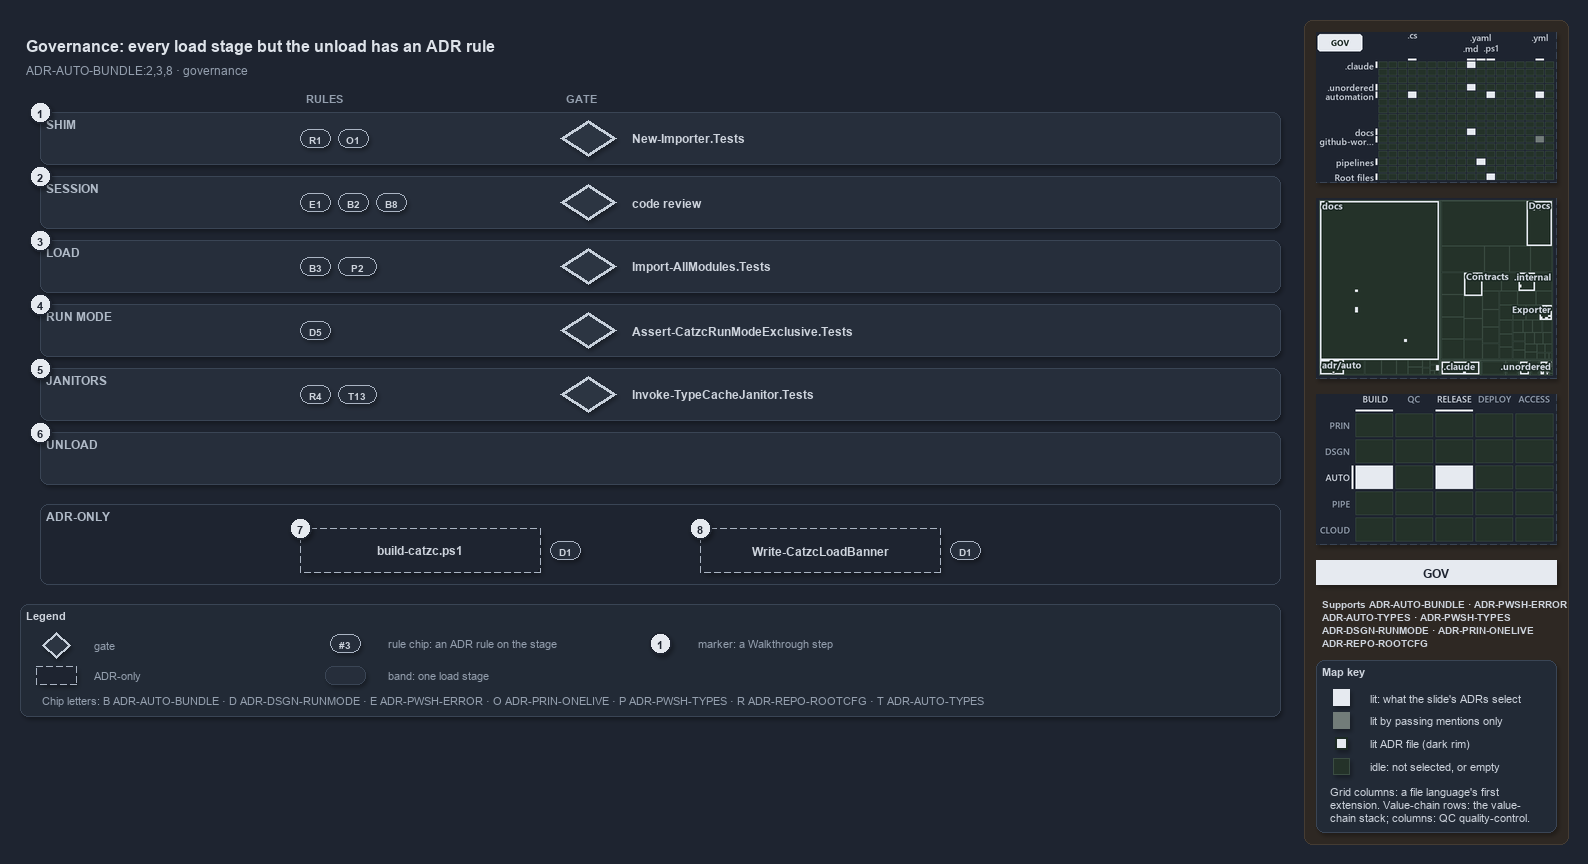

The diagram above was exported from draw.io. Its source (the exported page's mxGraphModel, read from the mxfile embedded in the PNG):
<mxGraphModel dx="1024" dy="768" grid="0" gridSize="10" guides="1" tooltips="1" connect="1" arrows="1" fold="1" page="1" pageScale="1" pageWidth="1572" pageHeight="720" background="#1E2430" math="0" shadow="1">
  <root>
    <mxCell id="0" />
    <mxCell id="1" parent="0" />
    <mxCell id="sidebar-bg" value="" style="rounded=1;arcSize=2;html=1;fillColor=#2E2823;strokeColor=#453C33;shadow=0;" vertex="1" parent="1">
      <mxGeometry x="1304" y="4" width="264" height="824" as="geometry" />
    </mxCell>
    <mxCell id="title" value="Governance: every load stage but the unload has an ADR rule" style="text;html=1;align=left;verticalAlign=middle;fontSize=16;fontStyle=1;fontColor=#DDE2E9;" vertex="1" parent="1">
      <mxGeometry x="20" y="14" width="1260" height="30" as="geometry" />
    </mxCell>
    <mxCell id="subtitle" value="ADR-AUTO-BUNDLE:2,3,8 &amp;#183; governance" style="text;html=1;align=left;verticalAlign=middle;fontSize=12;fontColor=#949FAE;" vertex="1" parent="1">
      <mxGeometry x="20" y="44" width="1240" height="20" as="geometry" />
    </mxCell>
    <mxCell id="head-rule" value="RULES" style="text;html=1;align=left;verticalAlign=middle;fontSize=11;fontStyle=1;fontColor=#949FAE;" vertex="1" parent="1">
      <mxGeometry x="300" y="72" width="120" height="18" as="geometry" />
    </mxCell>
    <mxCell id="head-gate" value="GATE" style="text;html=1;align=left;verticalAlign=middle;fontSize=11;fontStyle=1;fontColor=#949FAE;" vertex="1" parent="1">
      <mxGeometry x="560" y="72" width="120" height="18" as="geometry" />
    </mxCell>
    <mxCell id="band-shim" value="SHIM" style="rounded=1;html=1;arcSize=3;fillColor=#262E3B;strokeColor=#3A4555;verticalAlign=top;align=left;spacingLeft=24;fontStyle=1;fontSize=12;fontColor=#B0BAC7;" vertex="1" parent="1">
      <mxGeometry x="40" y="96" width="1240" height="52" as="geometry" />
    </mxCell>
    <mxCell id="chip-shim-R1" value="R1" style="rounded=1;arcSize=50;whiteSpace=wrap;html=1;fillColor=#262E3B;strokeColor=#AAB4C3;fontColor=#CDD3DC;fontStyle=1;fontSize=10.5;" vertex="1" parent="1">
      <mxGeometry x="300" y="113" width="30" height="18" as="geometry" />
    </mxCell>
    <mxCell id="chip-shim-O1" value="O1" style="rounded=1;arcSize=50;whiteSpace=wrap;html=1;fillColor=#262E3B;strokeColor=#AAB4C3;fontColor=#CDD3DC;fontStyle=1;fontSize=10.5;" vertex="1" parent="1">
      <mxGeometry x="338" y="113" width="30" height="18" as="geometry" />
    </mxCell>
    <mxCell id="gate-shim" value="" style="rhombus;whiteSpace=wrap;html=1;fillColor=#2C3542;strokeColor=#C7D0DB;strokeWidth=3;fontSize=12;fontColor=#CDD3DC;" vertex="1" parent="1">
      <mxGeometry x="560" y="104" width="56" height="36" as="geometry" />
    </mxCell>
    <mxCell id="gate-shim-name" value="&lt;b&gt;New-Importer.Tests&lt;/b&gt;" style="text;html=1;align=left;verticalAlign=middle;fontSize=12;fontStyle=1;fontColor=#CDD3DC;" vertex="1" parent="1">
      <mxGeometry x="626" y="112" width="600" height="20" as="geometry" />
    </mxCell>
    <mxCell id="band-session" value="SESSION" style="rounded=1;html=1;arcSize=3;fillColor=#262E3B;strokeColor=#3A4555;verticalAlign=top;align=left;spacingLeft=24;fontStyle=1;fontSize=12;fontColor=#B0BAC7;" vertex="1" parent="1">
      <mxGeometry x="40" y="160" width="1240" height="52" as="geometry" />
    </mxCell>
    <mxCell id="chip-session-E1" value="E1" style="rounded=1;arcSize=50;whiteSpace=wrap;html=1;fillColor=#262E3B;strokeColor=#AAB4C3;fontColor=#CDD3DC;fontStyle=1;fontSize=10.5;" vertex="1" parent="1">
      <mxGeometry x="300" y="177" width="30" height="18" as="geometry" />
    </mxCell>
    <mxCell id="chip-session-B2" value="B2" style="rounded=1;arcSize=50;whiteSpace=wrap;html=1;fillColor=#262E3B;strokeColor=#AAB4C3;fontColor=#CDD3DC;fontStyle=1;fontSize=10.5;" vertex="1" parent="1">
      <mxGeometry x="338" y="177" width="30" height="18" as="geometry" />
    </mxCell>
    <mxCell id="chip-session-B8" value="B8" style="rounded=1;arcSize=50;whiteSpace=wrap;html=1;fillColor=#262E3B;strokeColor=#AAB4C3;fontColor=#CDD3DC;fontStyle=1;fontSize=10.5;" vertex="1" parent="1">
      <mxGeometry x="376" y="177" width="30" height="18" as="geometry" />
    </mxCell>
    <mxCell id="gate-session" value="" style="rhombus;whiteSpace=wrap;html=1;fillColor=#2C3542;strokeColor=#C7D0DB;strokeWidth=3;fontSize=12;fontColor=#CDD3DC;" vertex="1" parent="1">
      <mxGeometry x="560" y="168" width="56" height="36" as="geometry" />
    </mxCell>
    <mxCell id="gate-session-name" value="&lt;b&gt;code review&lt;/b&gt;" style="text;html=1;align=left;verticalAlign=middle;fontSize=12;fontStyle=1;fontColor=#CDD3DC;" vertex="1" parent="1">
      <mxGeometry x="626" y="176" width="600" height="20" as="geometry" />
    </mxCell>
    <mxCell id="band-load" value="LOAD" style="rounded=1;html=1;arcSize=3;fillColor=#262E3B;strokeColor=#3A4555;verticalAlign=top;align=left;spacingLeft=24;fontStyle=1;fontSize=12;fontColor=#B0BAC7;" vertex="1" parent="1">
      <mxGeometry x="40" y="224" width="1240" height="52" as="geometry" />
    </mxCell>
    <mxCell id="chip-load-B3" value="B3" style="rounded=1;arcSize=50;whiteSpace=wrap;html=1;fillColor=#262E3B;strokeColor=#AAB4C3;fontColor=#CDD3DC;fontStyle=1;fontSize=10.5;" vertex="1" parent="1">
      <mxGeometry x="300" y="241" width="30" height="18" as="geometry" />
    </mxCell>
    <mxCell id="chip-load-T10" value="P2" style="rounded=1;arcSize=50;whiteSpace=wrap;html=1;fillColor=#262E3B;strokeColor=#AAB4C3;fontColor=#CDD3DC;fontStyle=1;fontSize=10.5;" vertex="1" parent="1">
      <mxGeometry x="338" y="241" width="38" height="18" as="geometry" />
    </mxCell>
    <mxCell id="gate-load" value="" style="rhombus;whiteSpace=wrap;html=1;fillColor=#2C3542;strokeColor=#C7D0DB;strokeWidth=3;fontSize=12;fontColor=#CDD3DC;" vertex="1" parent="1">
      <mxGeometry x="560" y="232" width="56" height="36" as="geometry" />
    </mxCell>
    <mxCell id="gate-load-name" value="&lt;b&gt;Import-AllModules.Tests&lt;/b&gt;" style="text;html=1;align=left;verticalAlign=middle;fontSize=12;fontStyle=1;fontColor=#CDD3DC;" vertex="1" parent="1">
      <mxGeometry x="626" y="240" width="600" height="20" as="geometry" />
    </mxCell>
    <mxCell id="band-runmode" value="RUN MODE" style="rounded=1;html=1;arcSize=3;fillColor=#262E3B;strokeColor=#3A4555;verticalAlign=top;align=left;spacingLeft=24;fontStyle=1;fontSize=12;fontColor=#B0BAC7;" vertex="1" parent="1">
      <mxGeometry x="40" y="288" width="1240" height="52" as="geometry" />
    </mxCell>
    <mxCell id="chip-runmode-D5" value="D5" style="rounded=1;arcSize=50;whiteSpace=wrap;html=1;fillColor=#262E3B;strokeColor=#AAB4C3;fontColor=#CDD3DC;fontStyle=1;fontSize=10.5;" vertex="1" parent="1">
      <mxGeometry x="300" y="305" width="30" height="18" as="geometry" />
    </mxCell>
    <mxCell id="gate-runmode" value="" style="rhombus;whiteSpace=wrap;html=1;fillColor=#2C3542;strokeColor=#C7D0DB;strokeWidth=3;fontSize=12;fontColor=#CDD3DC;" vertex="1" parent="1">
      <mxGeometry x="560" y="296" width="56" height="36" as="geometry" />
    </mxCell>
    <mxCell id="gate-runmode-name" value="&lt;b&gt;Assert-CatzcRunModeExclusive.Tests&lt;/b&gt;" style="text;html=1;align=left;verticalAlign=middle;fontSize=12;fontStyle=1;fontColor=#CDD3DC;" vertex="1" parent="1">
      <mxGeometry x="626" y="304" width="600" height="20" as="geometry" />
    </mxCell>
    <mxCell id="band-janitors" value="JANITORS" style="rounded=1;html=1;arcSize=3;fillColor=#262E3B;strokeColor=#3A4555;verticalAlign=top;align=left;spacingLeft=24;fontStyle=1;fontSize=12;fontColor=#B0BAC7;" vertex="1" parent="1">
      <mxGeometry x="40" y="352" width="1240" height="52" as="geometry" />
    </mxCell>
    <mxCell id="chip-janitors-R4" value="R4" style="rounded=1;arcSize=50;whiteSpace=wrap;html=1;fillColor=#262E3B;strokeColor=#AAB4C3;fontColor=#CDD3DC;fontStyle=1;fontSize=10.5;" vertex="1" parent="1">
      <mxGeometry x="300" y="369" width="30" height="18" as="geometry" />
    </mxCell>
    <mxCell id="chip-janitors-T13" value="T13" style="rounded=1;arcSize=50;whiteSpace=wrap;html=1;fillColor=#262E3B;strokeColor=#AAB4C3;fontColor=#CDD3DC;fontStyle=1;fontSize=10.5;" vertex="1" parent="1">
      <mxGeometry x="338" y="369" width="38" height="18" as="geometry" />
    </mxCell>
    <mxCell id="gate-janitors" value="" style="rhombus;whiteSpace=wrap;html=1;fillColor=#2C3542;strokeColor=#C7D0DB;strokeWidth=3;fontSize=12;fontColor=#CDD3DC;" vertex="1" parent="1">
      <mxGeometry x="560" y="360" width="56" height="36" as="geometry" />
    </mxCell>
    <mxCell id="gate-janitors-name" value="&lt;b&gt;Invoke-TypeCacheJanitor.Tests&lt;/b&gt;" style="text;html=1;align=left;verticalAlign=middle;fontSize=12;fontStyle=1;fontColor=#CDD3DC;" vertex="1" parent="1">
      <mxGeometry x="626" y="368" width="600" height="20" as="geometry" />
    </mxCell>
    <mxCell id="band-unload" value="UNLOAD" style="rounded=1;html=1;arcSize=3;fillColor=#262E3B;strokeColor=#3A4555;verticalAlign=top;align=left;spacingLeft=24;fontStyle=1;fontSize=12;fontColor=#B0BAC7;" vertex="1" parent="1">
      <mxGeometry x="40" y="416" width="1240" height="52" as="geometry" />
    </mxCell>
    <mxCell id="frame-adronly" value="ADR-ONLY" style="rounded=1;html=1;arcSize=6;fillColor=none;strokeColor=#3A4555;verticalAlign=top;align=left;spacingLeft=24;fontStyle=1;fontSize=12;fontColor=#B0BAC7;" vertex="1" parent="1">
      <mxGeometry x="40" y="488" width="1240" height="80" as="geometry" />
    </mxCell>
    <mxCell id="g-buildcatzc" value="&lt;b&gt;build-catzc.ps1&lt;/b&gt;" style="rounded=1;whiteSpace=wrap;html=1;arcSize=20;fillColor=#1E2430;strokeColor=#AAB4C3;dashed=1;fontSize=12;" vertex="1" parent="1">
      <mxGeometry x="300" y="512" width="240" height="44" as="geometry" />
    </mxCell>
    <mxCell id="chip-buildcatzc-D1" value="D1" style="rounded=1;arcSize=50;whiteSpace=wrap;html=1;fillColor=#262E3B;strokeColor=#AAB4C3;fontColor=#CDD3DC;fontStyle=1;fontSize=10.5;" vertex="1" parent="1">
      <mxGeometry x="550" y="525" width="30" height="18" as="geometry" />
    </mxCell>
    <mxCell id="g-banner" value="&lt;b&gt;Write-CatzcLoadBanner&lt;/b&gt;" style="rounded=1;whiteSpace=wrap;html=1;arcSize=20;fillColor=#1E2430;strokeColor=#AAB4C3;dashed=1;fontSize=12;" vertex="1" parent="1">
      <mxGeometry x="700" y="512" width="240" height="44" as="geometry" />
    </mxCell>
    <mxCell id="chip-banner-D1" value="D1" style="rounded=1;arcSize=50;whiteSpace=wrap;html=1;fillColor=#262E3B;strokeColor=#AAB4C3;fontColor=#CDD3DC;fontStyle=1;fontSize=10.5;" vertex="1" parent="1">
      <mxGeometry x="950" y="525" width="30" height="18" as="geometry" />
    </mxCell>
    <mxCell id="mark-1" value="1" style="ellipse;html=1;fillColor=#E6EAF0;strokeColor=#1E2430;strokeWidth=2;fontColor=#1E2430;fontStyle=1;fontSize=11;" vertex="1" parent="1">
      <mxGeometry x="29" y="85" width="22" height="22" as="geometry" />
    </mxCell>
    <mxCell id="mark-2" value="2" style="ellipse;html=1;fillColor=#E6EAF0;strokeColor=#1E2430;strokeWidth=2;fontColor=#1E2430;fontStyle=1;fontSize=11;" vertex="1" parent="1">
      <mxGeometry x="29" y="149" width="22" height="22" as="geometry" />
    </mxCell>
    <mxCell id="mark-3" value="3" style="ellipse;html=1;fillColor=#E6EAF0;strokeColor=#1E2430;strokeWidth=2;fontColor=#1E2430;fontStyle=1;fontSize=11;" vertex="1" parent="1">
      <mxGeometry x="29" y="213" width="22" height="22" as="geometry" />
    </mxCell>
    <mxCell id="mark-4" value="4" style="ellipse;html=1;fillColor=#E6EAF0;strokeColor=#1E2430;strokeWidth=2;fontColor=#1E2430;fontStyle=1;fontSize=11;" vertex="1" parent="1">
      <mxGeometry x="29" y="277" width="22" height="22" as="geometry" />
    </mxCell>
    <mxCell id="mark-5" value="5" style="ellipse;html=1;fillColor=#E6EAF0;strokeColor=#1E2430;strokeWidth=2;fontColor=#1E2430;fontStyle=1;fontSize=11;" vertex="1" parent="1">
      <mxGeometry x="29" y="341" width="22" height="22" as="geometry" />
    </mxCell>
    <mxCell id="mark-6" value="6" style="ellipse;html=1;fillColor=#E6EAF0;strokeColor=#1E2430;strokeWidth=2;fontColor=#1E2430;fontStyle=1;fontSize=11;" vertex="1" parent="1">
      <mxGeometry x="29" y="405" width="22" height="22" as="geometry" />
    </mxCell>
    <mxCell id="mark-7" value="7" style="ellipse;html=1;fillColor=#E6EAF0;strokeColor=#1E2430;strokeWidth=2;fontColor=#1E2430;fontStyle=1;fontSize=11;" vertex="1" parent="1">
      <mxGeometry x="289" y="501" width="22" height="22" as="geometry" />
    </mxCell>
    <mxCell id="mark-8" value="8" style="ellipse;html=1;fillColor=#E6EAF0;strokeColor=#1E2430;strokeWidth=2;fontColor=#1E2430;fontStyle=1;fontSize=11;" vertex="1" parent="1">
      <mxGeometry x="689" y="501" width="22" height="22" as="geometry" />
    </mxCell>
    <mxCell id="legend" value="&lt;b&gt;Legend&lt;/b&gt;" style="rounded=1;whiteSpace=wrap;html=1;arcSize=6;fillColor=#222A36;strokeColor=#3A4555;align=left;verticalAlign=top;spacing=8;fontSize=11;fontColor=#CDD3DC;" vertex="1" parent="1">
      <mxGeometry x="20" y="588" width="1260" height="112" as="geometry" />
    </mxCell>
    <mxCell id="legend-gate" value="" style="rhombus;whiteSpace=wrap;html=1;fillColor=#2C3542;strokeColor=#C7D0DB;strokeWidth=3;fontSize=12;fontColor=#CDD3DC;" vertex="1" parent="1">
      <mxGeometry x="42" y="616" width="28" height="26" as="geometry" />
    </mxCell>
    <mxCell id="legend-gate-text" value="gate" style="text;html=1;align=left;verticalAlign=middle;fontSize=11;fontColor=#949FAE;" vertex="1" parent="1">
      <mxGeometry x="88" y="619" width="200" height="20" as="geometry" />
    </mxCell>
    <mxCell id="legend-adronly" value="" style="rounded=1;whiteSpace=wrap;html=1;arcSize=20;fillColor=#1E2430;strokeColor=#AAB4C3;dashed=1;fontSize=12;" vertex="1" parent="1">
      <mxGeometry x="36" y="650" width="40" height="18" as="geometry" />
    </mxCell>
    <mxCell id="legend-adronly-text" value="ADR-only" style="text;html=1;align=left;verticalAlign=middle;fontSize=11;fontColor=#949FAE;" vertex="1" parent="1">
      <mxGeometry x="88" y="649" width="200" height="20" as="geometry" />
    </mxCell>
    <mxCell id="legend-chip" value="#3" style="rounded=1;arcSize=50;whiteSpace=wrap;html=1;fillColor=#262E3B;strokeColor=#AAB4C3;fontColor=#CDD3DC;fontStyle=1;fontSize=10.5;" vertex="1" parent="1">
      <mxGeometry x="330" y="618" width="30" height="18" as="geometry" />
    </mxCell>
    <mxCell id="legend-chip-text" value="rule chip: an ADR rule on the stage" style="text;html=1;align=left;verticalAlign=middle;fontSize=11;fontColor=#949FAE;" vertex="1" parent="1">
      <mxGeometry x="382" y="617" width="240" height="20" as="geometry" />
    </mxCell>
    <mxCell id="legend-band" value="" style="rounded=1;html=1;arcSize=3;fillColor=#262E3B;strokeColor=#3A4555;" vertex="1" parent="1">
      <mxGeometry x="325" y="650" width="40" height="18" as="geometry" />
    </mxCell>
    <mxCell id="legend-band-text" value="band: one load stage" style="text;html=1;align=left;verticalAlign=middle;fontSize=11;fontColor=#949FAE;" vertex="1" parent="1">
      <mxGeometry x="382" y="649" width="240" height="20" as="geometry" />
    </mxCell>
    <mxCell id="legend-mark" value="1" style="ellipse;html=1;fillColor=#E6EAF0;strokeColor=#1E2430;strokeWidth=2;fontColor=#1E2430;fontStyle=1;fontSize=11;" vertex="1" parent="1">
      <mxGeometry x="649" y="616" width="22" height="22" as="geometry" />
    </mxCell>
    <mxCell id="legend-mark-text" value="marker: a Walkthrough step" style="text;html=1;align=left;verticalAlign=middle;fontSize=11;fontColor=#949FAE;" vertex="1" parent="1">
      <mxGeometry x="692" y="617" width="240" height="20" as="geometry" />
    </mxCell>
    <mxCell id="legend-letters" value="Chip letters: B ADR-AUTO-BUNDLE &amp;#183; D ADR-DSGN-RUNMODE &amp;#183; E ADR-PWSH-ERROR &amp;#183; O ADR-PRIN-ONELIVE &amp;#183; P ADR-PWSH-TYPES &amp;#183; R ADR-REPO-ROOTCFG &amp;#183; T ADR-AUTO-TYPES" style="text;html=1;align=left;verticalAlign=middle;fontSize=11;fontColor=#949FAE;" vertex="1" parent="1">
      <mxGeometry x="36" y="674" width="1180" height="20" as="geometry" />
    </mxCell>
    <mxCell id="minimap-grid" value="" style="shape=image;html=1;imageAspect=0;aspect=fixed;verticalLabelPosition=bottom;strokeColor=#3A4555;dashed=1;fillColor=#222A36;image=data:image/png,(base64 omitted: 17100 chars);" vertex="1" parent="1">
      <mxGeometry x="1316" y="16" width="240" height="150" as="geometry" />
    </mxCell>
    <mxCell id="minimap-tree" value="" style="shape=image;html=1;imageAspect=0;aspect=fixed;verticalLabelPosition=bottom;strokeColor=#3A4555;dashed=1;fillColor=#222A36;image=data:image/png,(base64 omitted: 19044 chars);" vertex="1" parent="1">
      <mxGeometry x="1316" y="182" width="240" height="180" as="geometry" />
    </mxCell>
    <mxCell id="minimap-chain" value="" style="shape=image;html=1;imageAspect=0;aspect=fixed;verticalLabelPosition=bottom;strokeColor=#3A4555;dashed=1;fillColor=#222A36;image=data:image/png,(base64 omitted: 13200 chars);" vertex="1" parent="1">
      <mxGeometry x="1316" y="378" width="240" height="150" as="geometry" />
    </mxCell>
    <mxCell id="lens-badge" value="GOV" style="rounded=0;whiteSpace=wrap;html=1;align=center;verticalAlign=middle;fontSize=12;fontStyle=1;fontColor=#1E2430;fillColor=#E6EAF0;strokeColor=none;" vertex="1" parent="1">
      <mxGeometry x="1316" y="544" width="240" height="24" as="geometry" />
    </mxCell>
    <mxCell id="supports" value="&lt;b&gt;Supports&lt;/b&gt; ADR-AUTO-BUNDLE &amp;#183; ADR-PWSH-ERROR&lt;br&gt;ADR-AUTO-TYPES &amp;#183; ADR-PWSH-TYPES&lt;br&gt;ADR-DSGN-RUNMODE &amp;#183; ADR-PRIN-ONELIVE&lt;br&gt;ADR-REPO-ROOTCFG" style="text;html=1;whiteSpace=wrap;align=left;verticalAlign=top;fontSize=10.5;fontColor=#CDD3DC;spacing=0;" vertex="1" parent="1">
      <mxGeometry x="1316" y="576" width="240" height="60" as="geometry" />
    </mxCell>
    <mxCell id="mapkey" value="&lt;b&gt;Map key&lt;/b&gt;" style="rounded=1;arcSize=6;whiteSpace=wrap;html=1;align=left;verticalAlign=top;fontSize=11;fontColor=#CDD3DC;fillColor=#222A36;strokeColor=#3A4555;spacingLeft=8;spacingTop=2;" vertex="1" parent="1">
      <mxGeometry x="1316" y="644" width="240" height="172" as="geometry" />
    </mxCell>
    <mxCell id="mapkey-lit" value="" style="rounded=0;html=1;fillColor=#E6EAF0;strokeColor=#E6EAF0;" vertex="1" parent="1">
      <mxGeometry x="1333.0" y="673.0" width="16" height="16" as="geometry" />
    </mxCell>
    <mxCell id="mapkey-lit-text" value="lit: what the slide's ADRs select" style="text;html=1;align=left;verticalAlign=middle;fontSize=11;fontColor=#CDD3DC;" vertex="1" parent="1">
      <mxGeometry x="1364" y="671" width="184" height="20" as="geometry" />
    </mxCell>
    <mxCell id="mapkey-touched" value="" style="rounded=0;html=1;fillColor=#727C79;strokeColor=#727C79;" vertex="1" parent="1">
      <mxGeometry x="1333.0" y="696.0" width="16" height="16" as="geometry" />
    </mxCell>
    <mxCell id="mapkey-touched-text" value="lit by passing mentions only" style="text;html=1;align=left;verticalAlign=middle;fontSize=11;fontColor=#CDD3DC;" vertex="1" parent="1">
      <mxGeometry x="1364" y="694" width="184" height="20" as="geometry" />
    </mxCell>
    <mxCell id="mapkey-adr" value="" style="rounded=0;html=1;fillColor=#E6EAF0;strokeColor=#1C2A24;strokeWidth=2;" vertex="1" parent="1">
      <mxGeometry x="1335.0" y="721.0" width="12" height="12" as="geometry" />
    </mxCell>
    <mxCell id="mapkey-adr-text" value="lit ADR file (dark rim)" style="text;html=1;align=left;verticalAlign=middle;fontSize=11;fontColor=#CDD3DC;" vertex="1" parent="1">
      <mxGeometry x="1364" y="717" width="184" height="20" as="geometry" />
    </mxCell>
    <mxCell id="mapkey-idle" value="" style="rounded=0;html=1;fillColor=#243229;strokeColor=#3B4D43;" vertex="1" parent="1">
      <mxGeometry x="1333.0" y="742.0" width="16" height="16" as="geometry" />
    </mxCell>
    <mxCell id="mapkey-idle-text" value="idle: not selected, or empty" style="text;html=1;align=left;verticalAlign=middle;fontSize=11;fontColor=#CDD3DC;" vertex="1" parent="1">
      <mxGeometry x="1364" y="740" width="184" height="20" as="geometry" />
    </mxCell>
    <mxCell id="mapkey-codes" value="Grid columns: a file language's first&lt;br&gt;extension. Value-chain rows: the value-&lt;br&gt;chain stack; columns: QC quality-control." style="text;html=1;align=left;verticalAlign=top;whiteSpace=wrap;fontSize=11;fontColor=#CDD3DC;" vertex="1" parent="1">
      <mxGeometry x="1324" y="764" width="224" height="46" as="geometry" />
    </mxCell>
  </root>
</mxGraphModel>